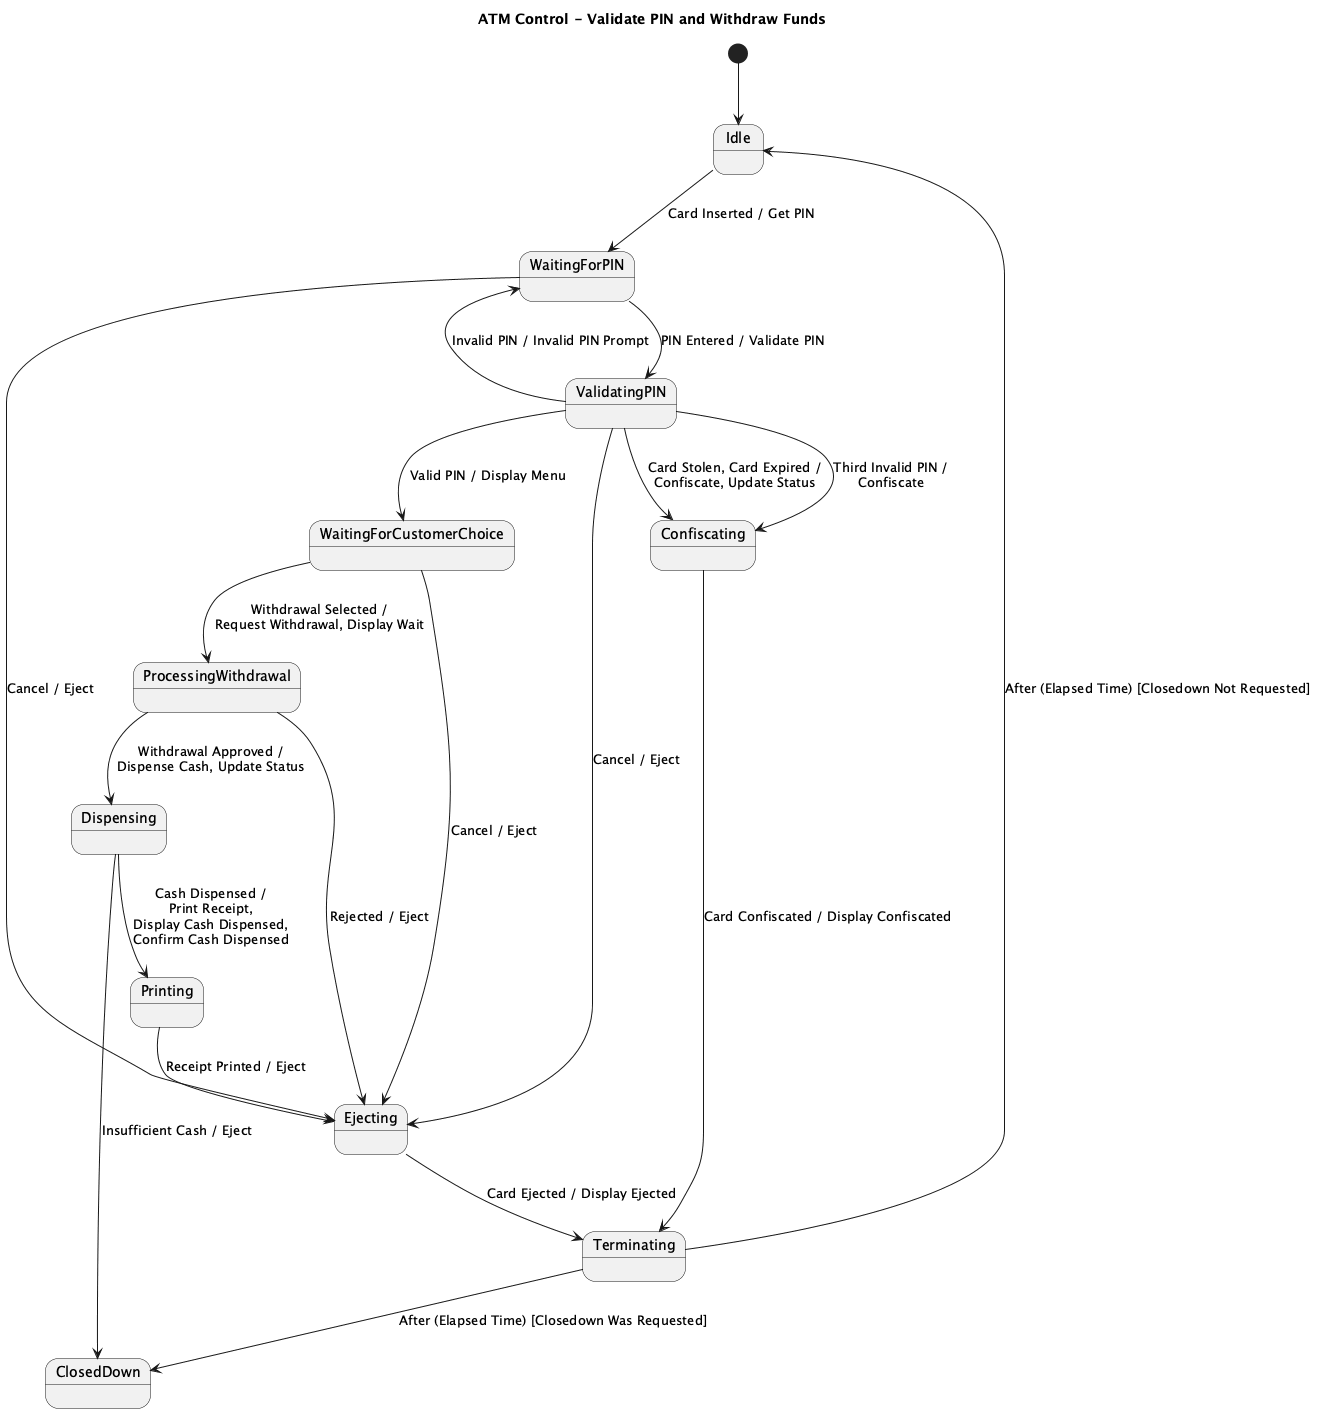

The diagram above was rendered by PlantUML. Its source (embedded in the PNG):
@startuml
title ATM Control - Validate PIN and Withdraw Funds

[*] --> Idle

state Idle
state WaitingForPIN
state ValidatingPIN
state WaitingForCustomerChoice
state ProcessingWithdrawal
state Dispensing
state Printing
state Ejecting
state Confiscating
state Terminating
state ClosedDown

Idle --> WaitingForPIN : Card Inserted / Get PIN

WaitingForPIN --> ValidatingPIN : PIN Entered / Validate PIN
ValidatingPIN --> WaitingForPIN : Invalid PIN / Invalid PIN Prompt

ValidatingPIN --> Confiscating : Card Stolen, Card Expired /\nConfiscate, Update Status
ValidatingPIN --> Confiscating : Third Invalid PIN /\nConfiscate

ValidatingPIN --> WaitingForCustomerChoice : Valid PIN / Display Menu

WaitingForPIN --> Ejecting : Cancel / Eject
WaitingForCustomerChoice --> Ejecting : Cancel / Eject
ValidatingPIN --> Ejecting : Cancel / Eject

WaitingForCustomerChoice --> ProcessingWithdrawal : Withdrawal Selected /\nRequest Withdrawal, Display Wait

ProcessingWithdrawal --> Dispensing : Withdrawal Approved /\nDispense Cash, Update Status
ProcessingWithdrawal --> Ejecting : Rejected / Eject

Dispensing --> Printing : Cash Dispensed /\nPrint Receipt,\nDisplay Cash Dispensed,\nConfirm Cash Dispensed
Dispensing --> ClosedDown : Insufficient Cash / Eject

Printing --> Ejecting : Receipt Printed / Eject

Ejecting --> Terminating : Card Ejected / Display Ejected
Confiscating --> Terminating : Card Confiscated / Display Confiscated

Terminating --> Idle : After (Elapsed Time) [Closedown Not Requested]
Terminating --> ClosedDown : After (Elapsed Time) [Closedown Was Requested]
@enduml